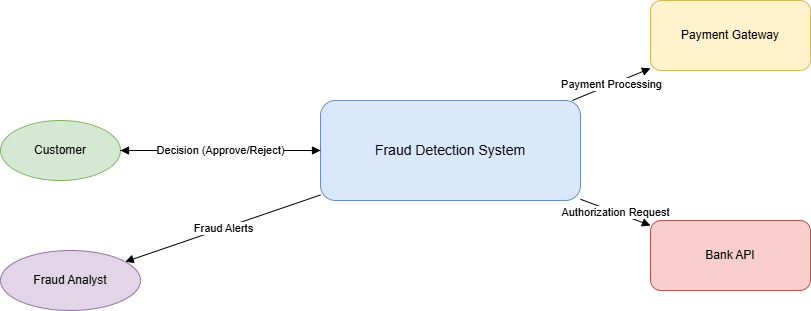

The diagram above was exported from draw.io. Its source (the exported page's mxGraphModel, read from the mxfile embedded in the PNG):
<mxGraphModel dx="1042" dy="570" grid="1" gridSize="10" guides="1" tooltips="1" connect="1" arrows="1" fold="1" page="1" pageScale="1" pageWidth="827" pageHeight="1169" math="0" shadow="0">
  <root>
    <mxCell id="0" />
    <mxCell id="1" parent="0" />
    <mxCell id="z9VBFHPsrinqVus2rUQ0-1" parent="1" style="rounded=1;whiteSpace=wrap;html=1;fillColor=#dae8fc;strokeColor=#6c8ebf;fontSize=14;" value="Fraud Detection System" vertex="1">
      <mxGeometry height="100" width="260" x="420" y="300" as="geometry" />
    </mxCell>
    <mxCell id="z9VBFHPsrinqVus2rUQ0-2" parent="1" style="ellipse;whiteSpace=wrap;html=1;fillColor=#d5e8d4;strokeColor=#82b366;" value="Customer" vertex="1">
      <mxGeometry height="60" width="120" x="100" y="320" as="geometry" />
    </mxCell>
    <mxCell id="z9VBFHPsrinqVus2rUQ0-3" parent="1" style="rounded=1;whiteSpace=wrap;html=1;fillColor=#fff2cc;strokeColor=#d6b656;" value="Payment Gateway" vertex="1">
      <mxGeometry height="70" width="160" x="750" y="200" as="geometry" />
    </mxCell>
    <mxCell id="z9VBFHPsrinqVus2rUQ0-4" parent="1" style="rounded=1;whiteSpace=wrap;html=1;fillColor=#f8cecc;strokeColor=#b85450;" value="Bank API" vertex="1">
      <mxGeometry height="70" width="160" x="750" y="420" as="geometry" />
    </mxCell>
    <mxCell id="z9VBFHPsrinqVus2rUQ0-5" parent="1" style="ellipse;whiteSpace=wrap;html=1;fillColor=#e1d5e7;strokeColor=#9673a6;" value="Fraud Analyst" vertex="1">
      <mxGeometry height="60" width="140" x="100" y="450" as="geometry" />
    </mxCell>
    <mxCell id="z9VBFHPsrinqVus2rUQ0-6" edge="1" parent="1" source="z9VBFHPsrinqVus2rUQ0-2" style="endArrow=block;html=1;" target="z9VBFHPsrinqVus2rUQ0-1" value="Payment Request">
      <mxGeometry relative="1" as="geometry" />
    </mxCell>
    <mxCell id="z9VBFHPsrinqVus2rUQ0-7" edge="1" parent="1" source="z9VBFHPsrinqVus2rUQ0-1" style="endArrow=block;html=1;" target="z9VBFHPsrinqVus2rUQ0-3" value="Payment Processing">
      <mxGeometry relative="1" as="geometry" />
    </mxCell>
    <mxCell id="z9VBFHPsrinqVus2rUQ0-8" edge="1" parent="1" source="z9VBFHPsrinqVus2rUQ0-1" style="endArrow=block;html=1;" target="z9VBFHPsrinqVus2rUQ0-4" value="Authorization Request">
      <mxGeometry relative="1" as="geometry" />
    </mxCell>
    <mxCell id="z9VBFHPsrinqVus2rUQ0-9" edge="1" parent="1" source="z9VBFHPsrinqVus2rUQ0-1" style="endArrow=block;html=1;" target="z9VBFHPsrinqVus2rUQ0-5" value="Fraud Alerts">
      <mxGeometry relative="1" as="geometry" />
    </mxCell>
    <mxCell id="z9VBFHPsrinqVus2rUQ0-10" edge="1" parent="1" source="z9VBFHPsrinqVus2rUQ0-1" style="endArrow=block;html=1;" target="z9VBFHPsrinqVus2rUQ0-2" value="Decision (Approve/Reject)">
      <mxGeometry relative="1" as="geometry" />
    </mxCell>
  </root>
</mxGraphModel>